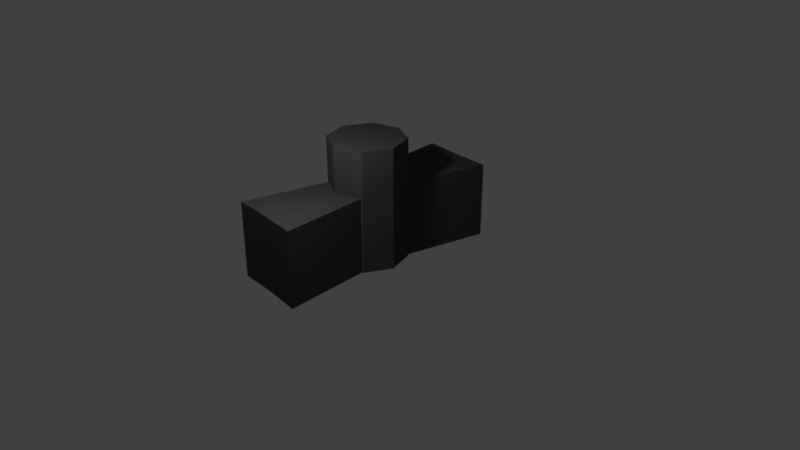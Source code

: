 # Source: MerryGoRound.blend  (saved by Blender 2.79.0; exported with 4.5.12 LTS)
import bpy
from mathutils import Matrix  # noqa: F401  (used for matrix-valued properties, if any)

bpy.ops.wm.read_factory_settings(use_empty=True)
scene = bpy.context.scene
scene.name = 'Scene'

# ---- collections
col_collection_1 = bpy.data.collections.new('Collection 1'); scene.collection.children.link(col_collection_1)

# ---- materials (node trees are filled in below, after node groups)
mat_material_001 = bpy.data.materials.new('Material.001')
mat_material_001.alpha_threshold = 0.0
mat_material_001.use_transparent_shadow = False
mat_material_001.diffuse_color = (0.0578, 0.0578, 0.0578, 1.0)
mat_material_001.roughness = 3.14

# ---- material node trees

# ---- world
world_world = bpy.data.worlds.new('World'); scene.world = world_world
world_world.color = (0.05088, 0.05088, 0.05088)
world_world.use_sun_shadow = False
world_world.sun_shadow_jitter_overblur = 0.0
world_world.cycles.sampling_method = 'MANUAL'

# ---- cameras
cam_camera = bpy.data.cameras.new('Camera')
cam_camera.clip_end = 100.0
cam_camera.lens = 35.0
cam_camera.sensor_width = 32.0
cam_camera.sensor_height = 18.0
cam_camera.ortho_scale = 7.314
cam_camera.dof.focus_distance = 0.0
cam_camera.dof.aperture_fstop = 128.0

# ---- lights
light_lamp = bpy.data.lights.new('Lamp', 'POINT')
light_lamp.transmission_factor = 0.0
light_lamp.cutoff_distance = 30.0
light_lamp.energy = 100.0
light_lamp.shadow_buffer_clip_start = 1.001
light_lamp.shadow_soft_size = 0.1
light_lamp.shadow_maximum_resolution = 0.006
light_lamp.use_absolute_resolution = True

# ---- meshes
me_cylinder = bpy.data.meshes.new('Cylinder')
me_cylinder.from_pydata([(0.0, 0.5, -1.0), (0.0, 0.5, 1.0), (0.3536, 0.3536, -1.0), (0.3536, 0.3536, 1.0), (0.5, -2.186e-08, -1.0), (0.5, -2.186e-08, 1.0), (0.3536, -0.3536, -1.0), (0.3536, -0.3536, 1.0), (-4.371e-08, -0.5, -1.0), (-4.371e-08, -0.5, 1.0), (-0.3536, -0.3536, -1.0), (-0.3536, -0.3536, 1.0), (-0.5, 5.962e-09, -1.0), (-0.5, 5.962e-09, 1.0), (-0.3536, 0.3536, -1.0), (-0.3536, 0.3536, 1.0)], [], [(0, 1, 3, 2), (2, 3, 5, 4), (4, 5, 7, 6), (6, 7, 9, 8), (8, 9, 11, 10), (10, 11, 13, 12), (3, 1, 15, 13, 11, 9, 7, 5), (12, 13, 15, 14), (14, 15, 1, 0), (0, 2, 4, 6, 8, 10, 12, 14)])
me_cylinder.materials.append(mat_material_001)
me_cylinder.use_remesh_preserve_volume = False
me_cylinder.use_remesh_preserve_attributes = False
me_cylinder.use_mirror_vertex_groups = False
me_cylinder.update()
me_cube_003 = bpy.data.meshes.new('Cube.003')
me_cube_003.from_pydata([(-0.5475, -2.015, -1.0), (-0.5475, -2.015, 1.0), (-1.0, 1.0, -1.0), (-1.0, 1.0, 1.0), (0.5475, -2.015, -1.0), (0.5475, -2.015, 1.0), (1.0, 1.0, -1.0), (1.0, 1.0, 1.0), (0.6166, 0.986, -1.0), (0.2287, 0.9748, -1.0), (-0.1713, 0.9748, -1.0), (-0.5834, 0.986, -1.0), (-0.5834, 0.986, 1.0), (-0.1713, 0.9748, 1.0), (0.2287, 0.9748, 1.0), (0.6166, 0.986, 1.0), (-0.3285, -2.015, -1.0), (-0.1095, -2.015, -1.0), (0.1095, -2.015, -1.0), (0.3285, -2.015, -1.0), (0.3285, -2.015, 1.0), (0.1095, -2.015, 1.0), (-0.1095, -2.015, 1.0), (-0.3285, -2.015, 1.0)], [], [(0, 1, 3, 2), (8, 15, 7, 6), (6, 7, 5, 4), (16, 23, 1, 0), (8, 6, 4, 19), (12, 3, 1, 23), (7, 15, 20, 5), (15, 14, 21, 20), (14, 13, 22, 21), (13, 12, 23, 22), (2, 11, 16, 0), (11, 10, 17, 16), (10, 9, 18, 17), (9, 8, 19, 18), (4, 5, 20, 19), (19, 20, 21, 18), (18, 21, 22, 17), (17, 22, 23, 16), (2, 3, 12, 11), (11, 12, 13, 10), (10, 13, 14, 9), (9, 14, 15, 8)])
me_cube_003.materials.append(mat_material_001)
me_cube_003.use_remesh_preserve_volume = False
me_cube_003.use_remesh_preserve_attributes = False
me_cube_003.use_mirror_vertex_groups = False
me_cube_003.update()
me_cube_004 = bpy.data.meshes.new('Cube.004')
me_cube_004.from_pydata([(-0.5475, -2.015, -1.0), (-0.5475, -2.015, 1.0), (-1.0, 1.0, -1.0), (-1.0, 1.0, 1.0), (0.5475, -2.015, -1.0), (0.5475, -2.015, 1.0), (1.0, 1.0, -1.0), (1.0, 1.0, 1.0), (0.616, 0.9956, -1.0), (0.2282, 0.9831, -1.0), (-0.1718, 0.9831, -1.0), (-0.584, 0.9956, -1.0), (-0.584, 0.9956, 1.0), (-0.1718, 0.9831, 1.0), (0.2282, 0.9831, 1.0), (0.616, 0.9956, 1.0), (-0.3285, -2.015, -1.0), (-0.1095, -2.015, -1.0), (0.1095, -2.015, -1.0), (0.3285, -2.015, -1.0), (0.3285, -2.015, 1.0), (0.1095, -2.015, 1.0), (-0.1095, -2.015, 1.0), (-0.3285, -2.015, 1.0)], [], [(0, 1, 3, 2), (8, 15, 7, 6), (6, 7, 5, 4), (16, 23, 1, 0), (8, 6, 4, 19), (12, 3, 1, 23), (7, 15, 20, 5), (15, 14, 21, 20), (14, 13, 22, 21), (13, 12, 23, 22), (2, 11, 16, 0), (11, 10, 17, 16), (10, 9, 18, 17), (9, 8, 19, 18), (4, 5, 20, 19), (19, 20, 21, 18), (18, 21, 22, 17), (17, 22, 23, 16), (2, 3, 12, 11), (11, 12, 13, 10), (10, 13, 14, 9), (9, 14, 15, 8)])
me_cube_004.materials.append(mat_material_001)
me_cube_004.use_remesh_preserve_volume = False
me_cube_004.use_remesh_preserve_attributes = False
me_cube_004.use_mirror_vertex_groups = False
me_cube_004.update()

# ---- objects
ob_cylinder = bpy.data.objects.new('Cylinder', me_cylinder)
ob_cube = bpy.data.objects.new('Cube', me_cube_003)
ob_cube_001 = bpy.data.objects.new('Cube.001', me_cube_004)
ob_lamp = bpy.data.objects.new('Lamp', light_lamp)
ob_camera = bpy.data.objects.new('Camera', cam_camera)

# ---- transforms, parenting, visibility, modifiers, constraints
ob_cylinder.location = (0.0, 0.0, 0.8)
ob_cylinder.rotation_euler = (0.0, 0.0, 3.075)
ob_cylinder.delta_scale = (1.0, 1.0, 0.8)
ob_cylinder.lineart.crease_threshold = 0.0
ob_cube.parent = ob_cylinder
ob_cube.matrix_parent_inverse = Matrix(((1.0, 0.0, 0.0, 0.0), (0.0, 1.0, 0.0, 0.0), (0.0, 0.0, 1.25, -1.0), (0.0, 0.0, 0.0, 1.0)))
ob_cube.location = (0.0, 1.0, 0.5)
ob_cube.delta_scale = (0.5, 0.5, 0.5)
ob_cube.lineart.crease_threshold = 0.0
ob_cube_001.parent = ob_cylinder
ob_cube_001.matrix_parent_inverse = Matrix(((1.0, 0.0, 0.0, 0.0), (0.0, 1.0, 0.0, 0.0), (0.0, 0.0, 1.25, -1.0), (0.0, 0.0, 0.0, 1.0)))
ob_cube_001.location = (0.0, -1.0, 0.5)
ob_cube_001.rotation_euler = (0.0, -0.0, -3.142)
ob_cube_001.delta_scale = (0.5, 0.5, 0.5)
ob_cube_001.lineart.crease_threshold = 0.0
ob_lamp.location = (0.595, -1.681, 2.879)
ob_lamp.rotation_euler = (0.6503, 0.05522, 1.866)
ob_lamp.lock_rotations_4d = False
ob_lamp.empty_display_type = 'ARROWS'
ob_lamp.color = (0.0, 0.0, 0.0, 0.0)
ob_lamp.lineart.crease_threshold = 0.0
ob_camera.location = (7.481, -6.508, 5.344)
ob_camera.rotation_euler = (1.109, 0.0, 0.8149)
ob_camera.lock_rotations_4d = False
ob_camera.empty_display_type = 'ARROWS'
ob_camera.color = (0.0, 0.0, 0.0, 0.0)
ob_camera.display_type = 'WIRE'
ob_camera.lineart.crease_threshold = 0.0

# ---- collection membership
col_collection_1.objects.link(ob_cylinder)
col_collection_1.objects.link(ob_cube)
col_collection_1.objects.link(ob_cube_001)
col_collection_1.objects.link(ob_lamp)
col_collection_1.objects.link(ob_camera)

# ---- scene / render settings (as saved in the file)
scene.camera = ob_camera
scene.frame_start = 1; scene.frame_end = 360; scene.frame_set(175)
scene.render.engine = 'BLENDER_EEVEE_NEXT'
scene.render.resolution_percentage = 50
scene.render.dither_intensity = 0.0
scene.cycles.use_denoising = False
scene.cycles.samples = 128
scene.cycles.sampling_pattern = 'TABULATED_SOBOL'
scene.cycles.use_adaptive_sampling = False
scene.cycles.use_light_tree = False
scene.cycles.blur_glossy = 0.0
scene.cycles.sample_clamp_indirect = 0.0
scene.view_settings.view_transform = 'Standard'
bpy.context.view_layer.update()
